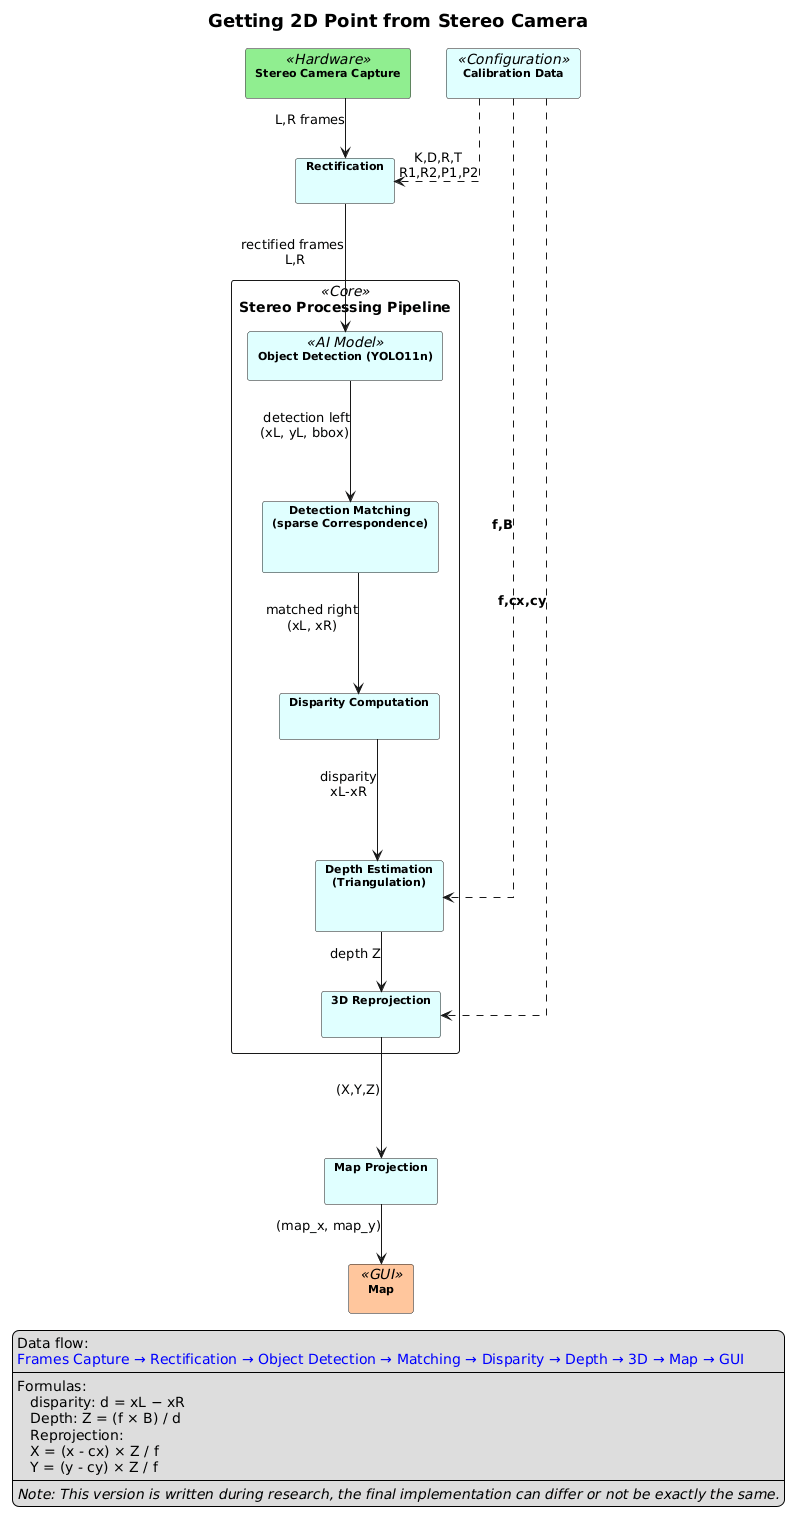

The diagram above was rendered by PlantUML. Its source (embedded in the PNG):
@startuml
title Getting 2D Point from Stereo Camera   
'left to right direction


skinparam TitleFontStyle bold
skinparam linetype ortho
skinparam TitleFontSize 18
'skinparam TitleBackgroundColor #LightBlue

skinparam packageStyle rectangle
skinparam packageFontSize 11
skinparam packageBackgroundColor #LightCyan

' Main components
package "Stereo Camera Capture" as Capture <<Hardware>> #LightGreen {
}


package Rectification {
      
}
package "Calibration Data" as Calibration <<Configuration>> {
    
}

rectangle "Stereo Processing Pipeline" as Pipeline <<Core>> #white {

    package "Object Detection (YOLO11n)" as Detection <<AI Model>>{
   
    }
    
    package "Detection Matching\n(sparse Correspondence)" as Matching {
        
    }

    package "Disparity Computation" as Disparity {
 
    }
    
    package "Depth Estimation\n(Triangulation)" as DepthCalc {
        
    }
    
    package "3D Reprojection" as Reprojection {
        
    }
    
}

package "Map Projection" as MapProj {
    
}

package "Map" as MainApp <<GUI>> #FFC69D {
  
}

' Data flow connections
' run only once for efficiency
Capture --> Rectification: "L,R frames"
Rectification ---> Detection: "rectified frames\n L,R"

Detection ---> Matching: " detection left\n(xL, yL, bbox)"

'fx 
Calibration ..> DepthCalc : <b>f,B</b> 
Calibration ..> Rectification: "K,D,R,T\nR1,R2,P1,P2"
'fx,fy
Calibration ..> Reprojection : <b> f,cx,cy</b> 

Matching ---> Disparity : "matched right\n(xL, xR)"

Disparity ---> DepthCalc: "disparity\nxL-xR"

DepthCalc --> Reprojection : "depth Z"

Reprojection ---> MapProj : "(X,Y,Z)"

MapProj --> MainApp : "(map_x, map_y)"




Legend right
    Data flow: 
    <color:#0000FF>Frames Capture → Rectification → Object Detection → Matching → Disparity → Depth → 3D → Map → GUI</color>
    ----
    Formulas: 
       disparity: d = xL − xR
       Depth: Z = (f × B) / d
       Reprojection:
       X = (x - cx) × Z / f
       Y = (y - cy) × Z / f 
    ----
    //Note: This version is written during research, the final implementation can differ or not be exactly the same.//
end Legend
@enduml